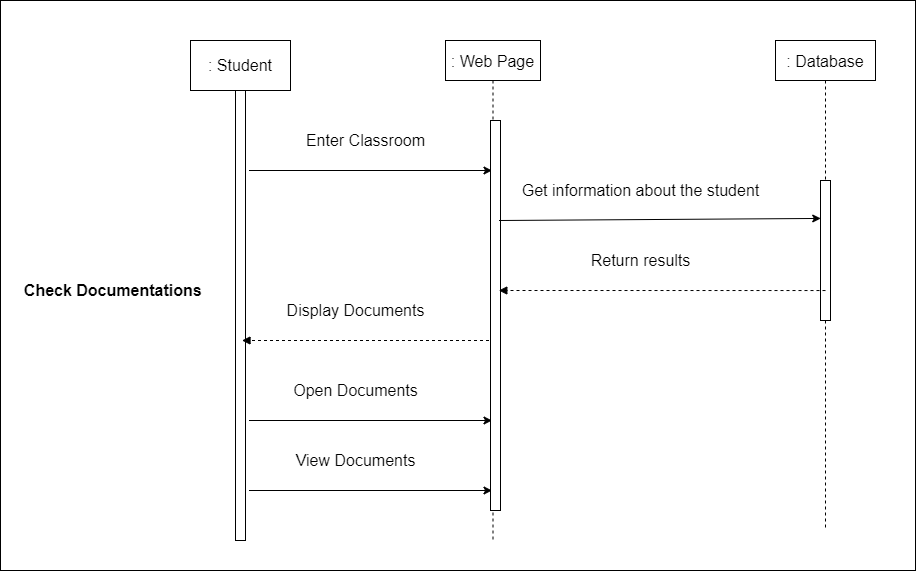

The diagram above was exported from draw.io. Its source (the exported page's mxGraphModel, read from the mxfile embedded in the PNG):
<mxGraphModel dx="-87" dy="788" grid="1" gridSize="10" guides="1" tooltips="1" connect="1" arrows="1" fold="1" page="1" pageScale="1" pageWidth="827" pageHeight="1169" math="0" shadow="0">
  <root>
    <mxCell id="0" />
    <mxCell id="1" parent="0" />
    <mxCell id="BR44eqcLd2-3bP7v3cmP-292" value="" style="whiteSpace=wrap;html=1;fontSize=16;" vertex="1" parent="1">
      <mxGeometry x="910" y="470" width="915" height="570" as="geometry" />
    </mxCell>
    <mxCell id="BR44eqcLd2-3bP7v3cmP-293" value=": Web Page" style="shape=umlLifeline;perimeter=lifelinePerimeter;container=1;collapsible=0;recursiveResize=0;rounded=0;shadow=0;strokeWidth=1;fontSize=16;" vertex="1" parent="1">
      <mxGeometry x="1355" y="510" width="95" height="500" as="geometry" />
    </mxCell>
    <mxCell id="BR44eqcLd2-3bP7v3cmP-294" value="" style="points=[];perimeter=orthogonalPerimeter;rounded=0;shadow=0;strokeWidth=1;fontSize=16;" vertex="1" parent="BR44eqcLd2-3bP7v3cmP-293">
      <mxGeometry x="45" y="80" width="10" height="390" as="geometry" />
    </mxCell>
    <mxCell id="BR44eqcLd2-3bP7v3cmP-295" value="" style="points=[];perimeter=orthogonalPerimeter;rounded=0;shadow=0;strokeWidth=1;fontSize=16;" vertex="1" parent="1">
      <mxGeometry x="1145" y="560" width="10" height="450" as="geometry" />
    </mxCell>
    <mxCell id="BR44eqcLd2-3bP7v3cmP-296" value=": Database" style="shape=umlLifeline;perimeter=lifelinePerimeter;container=1;collapsible=0;recursiveResize=0;rounded=0;shadow=0;strokeWidth=1;fontSize=16;" vertex="1" parent="1">
      <mxGeometry x="1685.0000000000002" y="510" width="100" height="490" as="geometry" />
    </mxCell>
    <mxCell id="BR44eqcLd2-3bP7v3cmP-297" value="&lt;font style=&quot;font-size: 16px;&quot;&gt;: Student&lt;/font&gt;" style="rounded=0;whiteSpace=wrap;html=1;fontSize=14;" vertex="1" parent="1">
      <mxGeometry x="1100" y="510" width="100" height="50" as="geometry" />
    </mxCell>
    <mxCell id="BR44eqcLd2-3bP7v3cmP-298" value="&lt;b style=&quot;font-size: 16px;&quot;&gt;&amp;nbsp;Check Documentations&lt;/b&gt;" style="text;html=1;align=center;verticalAlign=middle;resizable=0;points=[];autosize=1;strokeColor=none;fillColor=none;fontSize=16;" vertex="1" parent="1">
      <mxGeometry x="920" y="750" width="200" height="20" as="geometry" />
    </mxCell>
    <mxCell id="BR44eqcLd2-3bP7v3cmP-299" value="Enter Classroom" style="text;html=1;align=center;verticalAlign=middle;resizable=0;points=[];autosize=1;strokeColor=none;fillColor=none;fontSize=16;" vertex="1" parent="1">
      <mxGeometry x="1210" y="600" width="130" height="20" as="geometry" />
    </mxCell>
    <mxCell id="BR44eqcLd2-3bP7v3cmP-300" value="" style="points=[];perimeter=orthogonalPerimeter;rounded=0;shadow=0;strokeWidth=1;fontSize=16;" vertex="1" parent="1">
      <mxGeometry x="1730.0000000000002" y="650" width="10" height="140" as="geometry" />
    </mxCell>
    <mxCell id="BR44eqcLd2-3bP7v3cmP-301" value="Get information about the student" style="text;html=1;align=center;verticalAlign=middle;resizable=0;points=[];autosize=1;strokeColor=none;fillColor=none;fontSize=16;" vertex="1" parent="1">
      <mxGeometry x="1425" y="650" width="250" height="20" as="geometry" />
    </mxCell>
    <mxCell id="BR44eqcLd2-3bP7v3cmP-302" value="Return results" style="text;html=1;align=center;verticalAlign=middle;resizable=0;points=[];autosize=1;strokeColor=none;fillColor=none;fontSize=16;" vertex="1" parent="1">
      <mxGeometry x="1490" y="720" width="120" height="20" as="geometry" />
    </mxCell>
    <mxCell id="BR44eqcLd2-3bP7v3cmP-303" value="Display Documents" style="text;html=1;align=center;verticalAlign=middle;resizable=0;points=[];autosize=1;strokeColor=none;fillColor=none;fontSize=16;" vertex="1" parent="1">
      <mxGeometry x="1190" y="770" width="150" height="20" as="geometry" />
    </mxCell>
    <mxCell id="BR44eqcLd2-3bP7v3cmP-304" value="Open Documents" style="text;html=1;align=center;verticalAlign=middle;resizable=0;points=[];autosize=1;strokeColor=none;fillColor=none;fontSize=16;" vertex="1" parent="1">
      <mxGeometry x="1195" y="850" width="140" height="20" as="geometry" />
    </mxCell>
    <mxCell id="BR44eqcLd2-3bP7v3cmP-305" value="View Documents" style="text;html=1;align=center;verticalAlign=middle;resizable=0;points=[];autosize=1;strokeColor=none;fillColor=none;fontSize=16;" vertex="1" parent="1">
      <mxGeometry x="1195" y="920" width="140" height="20" as="geometry" />
    </mxCell>
    <mxCell id="BR44eqcLd2-3bP7v3cmP-306" value="" style="endArrow=classic;html=1;rounded=0;fontSize=16;exitX=1.4;exitY=0.069;exitDx=0;exitDy=0;exitPerimeter=0;" edge="1" parent="1">
      <mxGeometry width="50" height="50" relative="1" as="geometry">
        <mxPoint x="1158.5000000000005" y="640" as="sourcePoint" />
        <mxPoint x="1401.5" y="640" as="targetPoint" />
      </mxGeometry>
    </mxCell>
    <mxCell id="BR44eqcLd2-3bP7v3cmP-307" value="" style="endArrow=classic;html=1;rounded=0;fontSize=16;exitX=1.4;exitY=0.069;exitDx=0;exitDy=0;exitPerimeter=0;" edge="1" parent="1">
      <mxGeometry width="50" height="50" relative="1" as="geometry">
        <mxPoint x="1158.5000000000005" y="890" as="sourcePoint" />
        <mxPoint x="1401.5" y="890" as="targetPoint" />
      </mxGeometry>
    </mxCell>
    <mxCell id="BR44eqcLd2-3bP7v3cmP-308" value="" style="endArrow=classic;html=1;rounded=0;fontSize=16;exitX=1.4;exitY=0.069;exitDx=0;exitDy=0;exitPerimeter=0;" edge="1" parent="1">
      <mxGeometry width="50" height="50" relative="1" as="geometry">
        <mxPoint x="1158.5000000000005" y="960" as="sourcePoint" />
        <mxPoint x="1401.5" y="960" as="targetPoint" />
      </mxGeometry>
    </mxCell>
    <mxCell id="BR44eqcLd2-3bP7v3cmP-309" value="" style="endArrow=classic;html=1;rounded=0;fontSize=16;exitX=1.4;exitY=0.069;exitDx=0;exitDy=0;exitPerimeter=0;entryX=0.024;entryY=0.271;entryDx=0;entryDy=0;entryPerimeter=0;" edge="1" parent="1" target="BR44eqcLd2-3bP7v3cmP-300">
      <mxGeometry width="50" height="50" relative="1" as="geometry">
        <mxPoint x="1408.5" y="690" as="sourcePoint" />
        <mxPoint x="1651.5000000000002" y="690" as="targetPoint" />
      </mxGeometry>
    </mxCell>
    <mxCell id="BR44eqcLd2-3bP7v3cmP-310" value="" style="html=1;verticalAlign=bottom;labelBackgroundColor=none;endArrow=block;endFill=1;dashed=1;rounded=0;fontSize=16;entryX=1.133;entryY=0.135;entryDx=0;entryDy=0;entryPerimeter=0;exitX=0.5;exitY=0.786;exitDx=0;exitDy=0;exitPerimeter=0;" edge="1" parent="1" source="BR44eqcLd2-3bP7v3cmP-300">
      <mxGeometry width="160" relative="1" as="geometry">
        <mxPoint x="1715.0000000000002" y="770" as="sourcePoint" />
        <mxPoint x="1408.33" y="760" as="targetPoint" />
      </mxGeometry>
    </mxCell>
    <mxCell id="BR44eqcLd2-3bP7v3cmP-311" value="" style="html=1;verticalAlign=bottom;labelBackgroundColor=none;endArrow=block;endFill=1;dashed=1;rounded=0;fontSize=16;" edge="1" parent="1">
      <mxGeometry width="160" relative="1" as="geometry">
        <mxPoint x="1398.5" y="810" as="sourcePoint" />
        <mxPoint x="1151.5" y="810" as="targetPoint" />
        <Array as="points">
          <mxPoint x="1251.5" y="810" />
        </Array>
      </mxGeometry>
    </mxCell>
  </root>
</mxGraphModel>